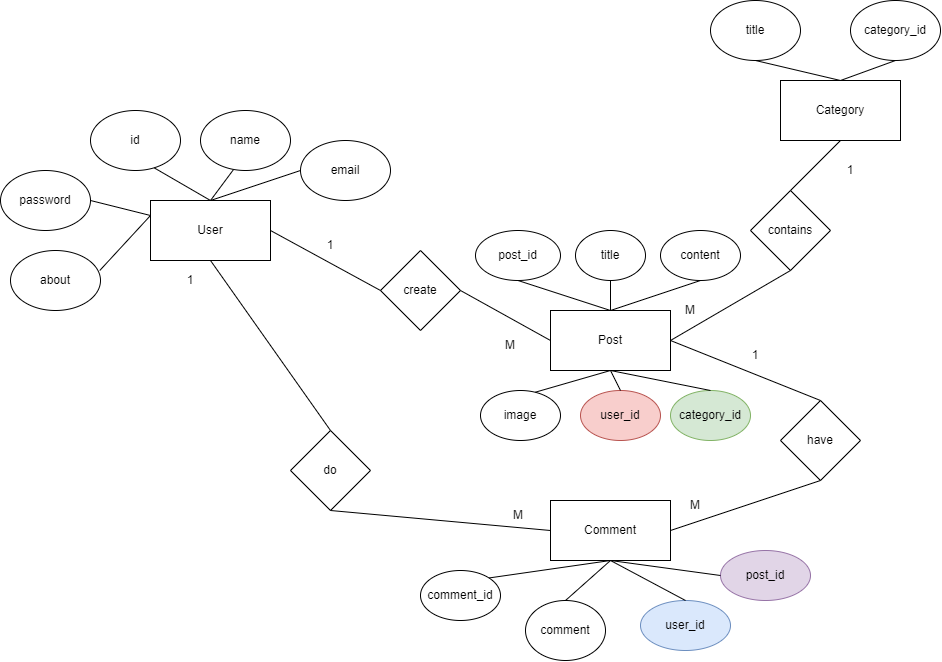

The diagram above was exported from draw.io. Its source (the exported page's mxGraphModel, read from the mxfile embedded in the PNG):
<mxGraphModel dx="2465" dy="1915" grid="1" gridSize="10" guides="1" tooltips="1" connect="1" arrows="1" fold="1" page="1" pageScale="1" pageWidth="850" pageHeight="1100" math="0" shadow="0">
  <root>
    <mxCell id="0" />
    <mxCell id="1" parent="0" />
    <mxCell id="QFwEOf8TX1oDKhT6B-vB-1" value="User" style="rounded=0;whiteSpace=wrap;html=1;" vertex="1" parent="1">
      <mxGeometry x="10" y="170" width="120" height="60" as="geometry" />
    </mxCell>
    <mxCell id="QFwEOf8TX1oDKhT6B-vB-2" value="Post" style="rounded=0;whiteSpace=wrap;html=1;" vertex="1" parent="1">
      <mxGeometry x="410" y="280" width="120" height="60" as="geometry" />
    </mxCell>
    <mxCell id="QFwEOf8TX1oDKhT6B-vB-3" value="Category" style="rounded=0;whiteSpace=wrap;html=1;" vertex="1" parent="1">
      <mxGeometry x="640" y="50" width="120" height="60" as="geometry" />
    </mxCell>
    <mxCell id="QFwEOf8TX1oDKhT6B-vB-4" value="create" style="rhombus;whiteSpace=wrap;html=1;" vertex="1" parent="1">
      <mxGeometry x="240" y="220" width="80" height="80" as="geometry" />
    </mxCell>
    <mxCell id="QFwEOf8TX1oDKhT6B-vB-5" value="contains" style="rhombus;whiteSpace=wrap;html=1;" vertex="1" parent="1">
      <mxGeometry x="610" y="160" width="80" height="80" as="geometry" />
    </mxCell>
    <mxCell id="QFwEOf8TX1oDKhT6B-vB-6" value="Comment" style="rounded=0;whiteSpace=wrap;html=1;" vertex="1" parent="1">
      <mxGeometry x="410" y="470" width="120" height="60" as="geometry" />
    </mxCell>
    <mxCell id="QFwEOf8TX1oDKhT6B-vB-7" value="do" style="rhombus;whiteSpace=wrap;html=1;" vertex="1" parent="1">
      <mxGeometry x="150" y="400" width="80" height="80" as="geometry" />
    </mxCell>
    <mxCell id="QFwEOf8TX1oDKhT6B-vB-8" value="have" style="rhombus;whiteSpace=wrap;html=1;" vertex="1" parent="1">
      <mxGeometry x="640" y="370" width="80" height="80" as="geometry" />
    </mxCell>
    <mxCell id="QFwEOf8TX1oDKhT6B-vB-9" value="" style="endArrow=none;html=1;rounded=0;entryX=0.5;entryY=1;entryDx=0;entryDy=0;exitX=0.5;exitY=0;exitDx=0;exitDy=0;" edge="1" parent="1" source="QFwEOf8TX1oDKhT6B-vB-5" target="QFwEOf8TX1oDKhT6B-vB-3">
      <mxGeometry width="50" height="50" relative="1" as="geometry">
        <mxPoint x="510" y="200" as="sourcePoint" />
        <mxPoint x="560" y="150" as="targetPoint" />
      </mxGeometry>
    </mxCell>
    <mxCell id="QFwEOf8TX1oDKhT6B-vB-10" value="" style="endArrow=none;html=1;rounded=0;entryX=0.5;entryY=1;entryDx=0;entryDy=0;exitX=1;exitY=0.5;exitDx=0;exitDy=0;" edge="1" parent="1" source="QFwEOf8TX1oDKhT6B-vB-2" target="QFwEOf8TX1oDKhT6B-vB-5">
      <mxGeometry width="50" height="50" relative="1" as="geometry">
        <mxPoint x="660" y="170" as="sourcePoint" />
        <mxPoint x="710" y="120" as="targetPoint" />
      </mxGeometry>
    </mxCell>
    <mxCell id="QFwEOf8TX1oDKhT6B-vB-11" value="" style="endArrow=none;html=1;rounded=0;entryX=0.5;entryY=0;entryDx=0;entryDy=0;exitX=1;exitY=0.5;exitDx=0;exitDy=0;" edge="1" parent="1" source="QFwEOf8TX1oDKhT6B-vB-2" target="QFwEOf8TX1oDKhT6B-vB-8">
      <mxGeometry width="50" height="50" relative="1" as="geometry">
        <mxPoint x="540" y="320" as="sourcePoint" />
        <mxPoint x="660" y="250" as="targetPoint" />
      </mxGeometry>
    </mxCell>
    <mxCell id="QFwEOf8TX1oDKhT6B-vB-12" value="" style="endArrow=none;html=1;rounded=0;entryX=0.5;entryY=1;entryDx=0;entryDy=0;exitX=1;exitY=0.5;exitDx=0;exitDy=0;" edge="1" parent="1" source="QFwEOf8TX1oDKhT6B-vB-6" target="QFwEOf8TX1oDKhT6B-vB-8">
      <mxGeometry width="50" height="50" relative="1" as="geometry">
        <mxPoint x="540" y="320" as="sourcePoint" />
        <mxPoint x="650" y="420" as="targetPoint" />
      </mxGeometry>
    </mxCell>
    <mxCell id="QFwEOf8TX1oDKhT6B-vB-13" value="" style="endArrow=none;html=1;rounded=0;entryX=0.5;entryY=1;entryDx=0;entryDy=0;exitX=0;exitY=0.5;exitDx=0;exitDy=0;" edge="1" parent="1" source="QFwEOf8TX1oDKhT6B-vB-6" target="QFwEOf8TX1oDKhT6B-vB-7">
      <mxGeometry width="50" height="50" relative="1" as="geometry">
        <mxPoint x="540" y="510" as="sourcePoint" />
        <mxPoint x="690" y="460" as="targetPoint" />
      </mxGeometry>
    </mxCell>
    <mxCell id="QFwEOf8TX1oDKhT6B-vB-14" value="" style="endArrow=none;html=1;rounded=0;entryX=0.5;entryY=0;entryDx=0;entryDy=0;exitX=0.5;exitY=1;exitDx=0;exitDy=0;" edge="1" parent="1" source="QFwEOf8TX1oDKhT6B-vB-1" target="QFwEOf8TX1oDKhT6B-vB-7">
      <mxGeometry width="50" height="50" relative="1" as="geometry">
        <mxPoint x="420" y="510" as="sourcePoint" />
        <mxPoint x="200" y="490" as="targetPoint" />
      </mxGeometry>
    </mxCell>
    <mxCell id="QFwEOf8TX1oDKhT6B-vB-15" value="" style="endArrow=none;html=1;rounded=0;entryX=1;entryY=0.5;entryDx=0;entryDy=0;exitX=0;exitY=0.5;exitDx=0;exitDy=0;" edge="1" parent="1" source="QFwEOf8TX1oDKhT6B-vB-4" target="QFwEOf8TX1oDKhT6B-vB-1">
      <mxGeometry width="50" height="50" relative="1" as="geometry">
        <mxPoint x="540" y="320" as="sourcePoint" />
        <mxPoint x="660" y="250" as="targetPoint" />
      </mxGeometry>
    </mxCell>
    <mxCell id="QFwEOf8TX1oDKhT6B-vB-16" value="" style="endArrow=none;html=1;rounded=0;entryX=1;entryY=0.5;entryDx=0;entryDy=0;exitX=0;exitY=0.5;exitDx=0;exitDy=0;" edge="1" parent="1" source="QFwEOf8TX1oDKhT6B-vB-2" target="QFwEOf8TX1oDKhT6B-vB-4">
      <mxGeometry width="50" height="50" relative="1" as="geometry">
        <mxPoint x="250" y="270" as="sourcePoint" />
        <mxPoint x="140" y="210" as="targetPoint" />
      </mxGeometry>
    </mxCell>
    <mxCell id="QFwEOf8TX1oDKhT6B-vB-17" value="id" style="ellipse;whiteSpace=wrap;html=1;" vertex="1" parent="1">
      <mxGeometry x="-50" y="80" width="90" height="60" as="geometry" />
    </mxCell>
    <mxCell id="QFwEOf8TX1oDKhT6B-vB-18" value="name" style="ellipse;whiteSpace=wrap;html=1;" vertex="1" parent="1">
      <mxGeometry x="60" y="80" width="90" height="60" as="geometry" />
    </mxCell>
    <mxCell id="QFwEOf8TX1oDKhT6B-vB-19" value="email" style="ellipse;whiteSpace=wrap;html=1;" vertex="1" parent="1">
      <mxGeometry x="160" y="110" width="90" height="60" as="geometry" />
    </mxCell>
    <mxCell id="QFwEOf8TX1oDKhT6B-vB-20" value="password" style="ellipse;whiteSpace=wrap;html=1;" vertex="1" parent="1">
      <mxGeometry x="-140" y="140" width="90" height="60" as="geometry" />
    </mxCell>
    <mxCell id="QFwEOf8TX1oDKhT6B-vB-21" value="about" style="ellipse;whiteSpace=wrap;html=1;" vertex="1" parent="1">
      <mxGeometry x="-130" y="220" width="90" height="60" as="geometry" />
    </mxCell>
    <mxCell id="QFwEOf8TX1oDKhT6B-vB-22" value="" style="endArrow=none;html=1;rounded=0;entryX=0;entryY=0.5;entryDx=0;entryDy=0;exitX=0.5;exitY=0;exitDx=0;exitDy=0;" edge="1" parent="1" source="QFwEOf8TX1oDKhT6B-vB-1" target="QFwEOf8TX1oDKhT6B-vB-19">
      <mxGeometry width="50" height="50" relative="1" as="geometry">
        <mxPoint x="390" y="340" as="sourcePoint" />
        <mxPoint x="440" y="290" as="targetPoint" />
      </mxGeometry>
    </mxCell>
    <mxCell id="QFwEOf8TX1oDKhT6B-vB-23" value="" style="endArrow=none;html=1;rounded=0;entryX=0.365;entryY=0.988;entryDx=0;entryDy=0;exitX=0.5;exitY=0;exitDx=0;exitDy=0;entryPerimeter=0;" edge="1" parent="1" source="QFwEOf8TX1oDKhT6B-vB-1" target="QFwEOf8TX1oDKhT6B-vB-18">
      <mxGeometry width="50" height="50" relative="1" as="geometry">
        <mxPoint x="80" y="180" as="sourcePoint" />
        <mxPoint x="170" y="150" as="targetPoint" />
      </mxGeometry>
    </mxCell>
    <mxCell id="QFwEOf8TX1oDKhT6B-vB-24" value="" style="endArrow=none;html=1;rounded=0;entryX=0.709;entryY=0.957;entryDx=0;entryDy=0;exitX=0.5;exitY=0;exitDx=0;exitDy=0;entryPerimeter=0;" edge="1" parent="1" source="QFwEOf8TX1oDKhT6B-vB-1" target="QFwEOf8TX1oDKhT6B-vB-17">
      <mxGeometry width="50" height="50" relative="1" as="geometry">
        <mxPoint x="80" y="180" as="sourcePoint" />
        <mxPoint x="103" y="149" as="targetPoint" />
      </mxGeometry>
    </mxCell>
    <mxCell id="QFwEOf8TX1oDKhT6B-vB-25" value="" style="endArrow=none;html=1;rounded=0;entryX=1;entryY=0.5;entryDx=0;entryDy=0;exitX=0;exitY=0.25;exitDx=0;exitDy=0;" edge="1" parent="1" source="QFwEOf8TX1oDKhT6B-vB-1" target="QFwEOf8TX1oDKhT6B-vB-20">
      <mxGeometry width="50" height="50" relative="1" as="geometry">
        <mxPoint x="80" y="180" as="sourcePoint" />
        <mxPoint x="24" y="147" as="targetPoint" />
      </mxGeometry>
    </mxCell>
    <mxCell id="QFwEOf8TX1oDKhT6B-vB-26" value="" style="endArrow=none;html=1;rounded=0;entryX=0.992;entryY=0.333;entryDx=0;entryDy=0;exitX=0;exitY=0.25;exitDx=0;exitDy=0;entryPerimeter=0;" edge="1" parent="1" source="QFwEOf8TX1oDKhT6B-vB-1" target="QFwEOf8TX1oDKhT6B-vB-21">
      <mxGeometry width="50" height="50" relative="1" as="geometry">
        <mxPoint x="20" y="195" as="sourcePoint" />
        <mxPoint x="-40" y="180" as="targetPoint" />
      </mxGeometry>
    </mxCell>
    <mxCell id="QFwEOf8TX1oDKhT6B-vB-27" value="title" style="ellipse;whiteSpace=wrap;html=1;" vertex="1" parent="1">
      <mxGeometry x="570" y="-30" width="90" height="60" as="geometry" />
    </mxCell>
    <mxCell id="QFwEOf8TX1oDKhT6B-vB-28" value="category_id" style="ellipse;whiteSpace=wrap;html=1;" vertex="1" parent="1">
      <mxGeometry x="710" y="-30" width="90" height="60" as="geometry" />
    </mxCell>
    <mxCell id="QFwEOf8TX1oDKhT6B-vB-29" value="" style="endArrow=none;html=1;rounded=0;entryX=0.5;entryY=1;entryDx=0;entryDy=0;exitX=0.5;exitY=0;exitDx=0;exitDy=0;" edge="1" parent="1" source="QFwEOf8TX1oDKhT6B-vB-3" target="QFwEOf8TX1oDKhT6B-vB-27">
      <mxGeometry width="50" height="50" relative="1" as="geometry">
        <mxPoint x="660" y="170" as="sourcePoint" />
        <mxPoint x="710" y="120" as="targetPoint" />
      </mxGeometry>
    </mxCell>
    <mxCell id="QFwEOf8TX1oDKhT6B-vB-30" value="" style="endArrow=none;html=1;rounded=0;entryX=0.5;entryY=1;entryDx=0;entryDy=0;exitX=0.5;exitY=0;exitDx=0;exitDy=0;" edge="1" parent="1" source="QFwEOf8TX1oDKhT6B-vB-3" target="QFwEOf8TX1oDKhT6B-vB-28">
      <mxGeometry width="50" height="50" relative="1" as="geometry">
        <mxPoint x="710" y="60" as="sourcePoint" />
        <mxPoint x="625" y="40" as="targetPoint" />
      </mxGeometry>
    </mxCell>
    <mxCell id="QFwEOf8TX1oDKhT6B-vB-31" value="post_id" style="ellipse;whiteSpace=wrap;html=1;" vertex="1" parent="1">
      <mxGeometry x="335" y="200" width="85" height="50" as="geometry" />
    </mxCell>
    <mxCell id="QFwEOf8TX1oDKhT6B-vB-32" value="title" style="ellipse;whiteSpace=wrap;html=1;" vertex="1" parent="1">
      <mxGeometry x="435" y="200" width="70" height="50" as="geometry" />
    </mxCell>
    <mxCell id="QFwEOf8TX1oDKhT6B-vB-33" value="content" style="ellipse;whiteSpace=wrap;html=1;" vertex="1" parent="1">
      <mxGeometry x="520" y="200" width="80" height="50" as="geometry" />
    </mxCell>
    <mxCell id="QFwEOf8TX1oDKhT6B-vB-34" value="image" style="ellipse;whiteSpace=wrap;html=1;" vertex="1" parent="1">
      <mxGeometry x="340" y="360" width="80" height="50" as="geometry" />
    </mxCell>
    <mxCell id="QFwEOf8TX1oDKhT6B-vB-35" value="user_id" style="ellipse;whiteSpace=wrap;html=1;fillColor=#f8cecc;strokeColor=#b85450;" vertex="1" parent="1">
      <mxGeometry x="440" y="360" width="80" height="50" as="geometry" />
    </mxCell>
    <mxCell id="QFwEOf8TX1oDKhT6B-vB-36" value="category_id" style="ellipse;whiteSpace=wrap;html=1;fillColor=#d5e8d4;strokeColor=#82b366;" vertex="1" parent="1">
      <mxGeometry x="530" y="360" width="80" height="50" as="geometry" />
    </mxCell>
    <mxCell id="QFwEOf8TX1oDKhT6B-vB-37" value="" style="endArrow=none;html=1;rounded=0;entryX=0.5;entryY=1;entryDx=0;entryDy=0;exitX=0.5;exitY=0;exitDx=0;exitDy=0;" edge="1" parent="1" source="QFwEOf8TX1oDKhT6B-vB-2" target="QFwEOf8TX1oDKhT6B-vB-31">
      <mxGeometry width="50" height="50" relative="1" as="geometry">
        <mxPoint x="710" y="60" as="sourcePoint" />
        <mxPoint x="625" y="40" as="targetPoint" />
      </mxGeometry>
    </mxCell>
    <mxCell id="QFwEOf8TX1oDKhT6B-vB-38" value="" style="endArrow=none;html=1;rounded=0;entryX=0.5;entryY=1;entryDx=0;entryDy=0;exitX=0.5;exitY=0;exitDx=0;exitDy=0;" edge="1" parent="1" source="QFwEOf8TX1oDKhT6B-vB-2" target="QFwEOf8TX1oDKhT6B-vB-32">
      <mxGeometry width="50" height="50" relative="1" as="geometry">
        <mxPoint x="480" y="290" as="sourcePoint" />
        <mxPoint x="388" y="260" as="targetPoint" />
      </mxGeometry>
    </mxCell>
    <mxCell id="QFwEOf8TX1oDKhT6B-vB-39" value="" style="endArrow=none;html=1;rounded=0;entryX=0.5;entryY=1;entryDx=0;entryDy=0;exitX=0.5;exitY=0;exitDx=0;exitDy=0;" edge="1" parent="1" source="QFwEOf8TX1oDKhT6B-vB-2" target="QFwEOf8TX1oDKhT6B-vB-33">
      <mxGeometry width="50" height="50" relative="1" as="geometry">
        <mxPoint x="480" y="290" as="sourcePoint" />
        <mxPoint x="480" y="260" as="targetPoint" />
      </mxGeometry>
    </mxCell>
    <mxCell id="QFwEOf8TX1oDKhT6B-vB-40" value="" style="endArrow=none;html=1;rounded=0;entryX=0.688;entryY=0.033;entryDx=0;entryDy=0;exitX=0.5;exitY=1;exitDx=0;exitDy=0;entryPerimeter=0;" edge="1" parent="1" source="QFwEOf8TX1oDKhT6B-vB-2" target="QFwEOf8TX1oDKhT6B-vB-34">
      <mxGeometry width="50" height="50" relative="1" as="geometry">
        <mxPoint x="480" y="290" as="sourcePoint" />
        <mxPoint x="388" y="260" as="targetPoint" />
      </mxGeometry>
    </mxCell>
    <mxCell id="QFwEOf8TX1oDKhT6B-vB-41" value="" style="endArrow=none;html=1;rounded=0;entryX=0.5;entryY=0;entryDx=0;entryDy=0;exitX=0.5;exitY=1;exitDx=0;exitDy=0;" edge="1" parent="1" source="QFwEOf8TX1oDKhT6B-vB-2" target="QFwEOf8TX1oDKhT6B-vB-35">
      <mxGeometry width="50" height="50" relative="1" as="geometry">
        <mxPoint x="480" y="350" as="sourcePoint" />
        <mxPoint x="405" y="372" as="targetPoint" />
      </mxGeometry>
    </mxCell>
    <mxCell id="QFwEOf8TX1oDKhT6B-vB-42" value="" style="endArrow=none;html=1;rounded=0;entryX=0.5;entryY=0;entryDx=0;entryDy=0;exitX=0.5;exitY=1;exitDx=0;exitDy=0;" edge="1" parent="1" source="QFwEOf8TX1oDKhT6B-vB-2" target="QFwEOf8TX1oDKhT6B-vB-36">
      <mxGeometry width="50" height="50" relative="1" as="geometry">
        <mxPoint x="480" y="350" as="sourcePoint" />
        <mxPoint x="490" y="370" as="targetPoint" />
      </mxGeometry>
    </mxCell>
    <mxCell id="QFwEOf8TX1oDKhT6B-vB-43" value="comment_id" style="ellipse;whiteSpace=wrap;html=1;" vertex="1" parent="1">
      <mxGeometry x="280" y="540" width="80" height="50" as="geometry" />
    </mxCell>
    <mxCell id="QFwEOf8TX1oDKhT6B-vB-44" value="comment" style="ellipse;whiteSpace=wrap;html=1;" vertex="1" parent="1">
      <mxGeometry x="385" y="570" width="80" height="60" as="geometry" />
    </mxCell>
    <mxCell id="QFwEOf8TX1oDKhT6B-vB-45" value="user_id" style="ellipse;whiteSpace=wrap;html=1;fillColor=#dae8fc;strokeColor=#6c8ebf;" vertex="1" parent="1">
      <mxGeometry x="500" y="570" width="90" height="50" as="geometry" />
    </mxCell>
    <mxCell id="QFwEOf8TX1oDKhT6B-vB-46" value="post_id" style="ellipse;whiteSpace=wrap;html=1;fillColor=#e1d5e7;strokeColor=#9673a6;" vertex="1" parent="1">
      <mxGeometry x="580" y="520" width="90" height="50" as="geometry" />
    </mxCell>
    <mxCell id="QFwEOf8TX1oDKhT6B-vB-47" value="" style="endArrow=none;html=1;rounded=0;entryX=1;entryY=0;entryDx=0;entryDy=0;exitX=0.5;exitY=1;exitDx=0;exitDy=0;" edge="1" parent="1" source="QFwEOf8TX1oDKhT6B-vB-6" target="QFwEOf8TX1oDKhT6B-vB-43">
      <mxGeometry width="50" height="50" relative="1" as="geometry">
        <mxPoint x="480" y="350" as="sourcePoint" />
        <mxPoint x="405" y="372" as="targetPoint" />
      </mxGeometry>
    </mxCell>
    <mxCell id="QFwEOf8TX1oDKhT6B-vB-48" value="" style="endArrow=none;html=1;rounded=0;entryX=0.5;entryY=0;entryDx=0;entryDy=0;exitX=0.5;exitY=1;exitDx=0;exitDy=0;" edge="1" parent="1" source="QFwEOf8TX1oDKhT6B-vB-6" target="QFwEOf8TX1oDKhT6B-vB-44">
      <mxGeometry width="50" height="50" relative="1" as="geometry">
        <mxPoint x="480" y="540" as="sourcePoint" />
        <mxPoint x="358" y="557" as="targetPoint" />
      </mxGeometry>
    </mxCell>
    <mxCell id="QFwEOf8TX1oDKhT6B-vB-49" value="" style="endArrow=none;html=1;rounded=0;entryX=0.5;entryY=0;entryDx=0;entryDy=0;exitX=0.5;exitY=1;exitDx=0;exitDy=0;" edge="1" parent="1" source="QFwEOf8TX1oDKhT6B-vB-6" target="QFwEOf8TX1oDKhT6B-vB-45">
      <mxGeometry width="50" height="50" relative="1" as="geometry">
        <mxPoint x="480" y="540" as="sourcePoint" />
        <mxPoint x="435" y="580" as="targetPoint" />
      </mxGeometry>
    </mxCell>
    <mxCell id="QFwEOf8TX1oDKhT6B-vB-50" value="" style="endArrow=none;html=1;rounded=0;entryX=0;entryY=0.5;entryDx=0;entryDy=0;exitX=0.5;exitY=1;exitDx=0;exitDy=0;" edge="1" parent="1" source="QFwEOf8TX1oDKhT6B-vB-6" target="QFwEOf8TX1oDKhT6B-vB-46">
      <mxGeometry width="50" height="50" relative="1" as="geometry">
        <mxPoint x="480" y="540" as="sourcePoint" />
        <mxPoint x="555" y="580" as="targetPoint" />
      </mxGeometry>
    </mxCell>
    <mxCell id="QFwEOf8TX1oDKhT6B-vB-51" value="1" style="text;html=1;strokeColor=none;fillColor=none;align=center;verticalAlign=middle;whiteSpace=wrap;rounded=0;" vertex="1" parent="1">
      <mxGeometry x="160" y="200" width="60" height="30" as="geometry" />
    </mxCell>
    <mxCell id="QFwEOf8TX1oDKhT6B-vB-52" value="1" style="text;html=1;strokeColor=none;fillColor=none;align=center;verticalAlign=middle;whiteSpace=wrap;rounded=0;" vertex="1" parent="1">
      <mxGeometry x="680" y="125" width="60" height="30" as="geometry" />
    </mxCell>
    <mxCell id="QFwEOf8TX1oDKhT6B-vB-53" value="1" style="text;html=1;strokeColor=none;fillColor=none;align=center;verticalAlign=middle;whiteSpace=wrap;rounded=0;" vertex="1" parent="1">
      <mxGeometry x="20" y="235" width="60" height="30" as="geometry" />
    </mxCell>
    <mxCell id="QFwEOf8TX1oDKhT6B-vB-54" value="1" style="text;html=1;strokeColor=none;fillColor=none;align=center;verticalAlign=middle;whiteSpace=wrap;rounded=0;" vertex="1" parent="1">
      <mxGeometry x="585" y="310" width="60" height="30" as="geometry" />
    </mxCell>
    <mxCell id="QFwEOf8TX1oDKhT6B-vB-55" value="M" style="text;html=1;strokeColor=none;fillColor=none;align=center;verticalAlign=middle;whiteSpace=wrap;rounded=0;" vertex="1" parent="1">
      <mxGeometry x="340" y="300" width="60" height="30" as="geometry" />
    </mxCell>
    <mxCell id="QFwEOf8TX1oDKhT6B-vB-56" value="M" style="text;html=1;strokeColor=none;fillColor=none;align=center;verticalAlign=middle;whiteSpace=wrap;rounded=0;" vertex="1" parent="1">
      <mxGeometry x="520" y="265" width="60" height="30" as="geometry" />
    </mxCell>
    <mxCell id="QFwEOf8TX1oDKhT6B-vB-57" value="M" style="text;html=1;strokeColor=none;fillColor=none;align=center;verticalAlign=middle;whiteSpace=wrap;rounded=0;" vertex="1" parent="1">
      <mxGeometry x="525" y="460" width="60" height="30" as="geometry" />
    </mxCell>
    <mxCell id="QFwEOf8TX1oDKhT6B-vB-58" value="M" style="text;html=1;strokeColor=none;fillColor=none;align=center;verticalAlign=middle;whiteSpace=wrap;rounded=0;" vertex="1" parent="1">
      <mxGeometry x="347.5" y="470" width="60" height="30" as="geometry" />
    </mxCell>
  </root>
</mxGraphModel>